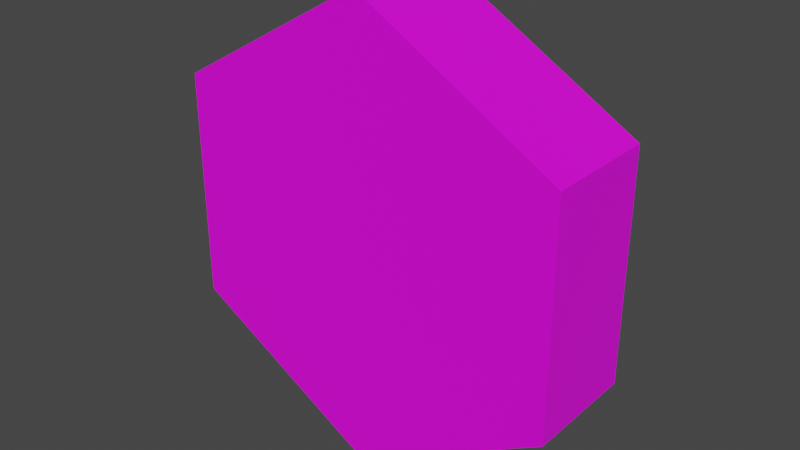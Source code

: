 # Source: Tile.blend  (saved by Blender 2.92.15; exported with 4.5.12 LTS)
import bpy
from mathutils import Matrix  # noqa: F401  (used for matrix-valued properties, if any)

bpy.ops.wm.read_factory_settings(use_empty=True)
scene = bpy.context.scene
scene.name = 'Scene'

# ---- collections
col_collection = bpy.data.collections.new('Collection'); scene.collection.children.link(col_collection)

# ---- images (referenced by path relative to the original .blend; pixels are not part of the script)
import os
ASSET_DIR = os.environ.get("B2B_ASSET_DIR", "")  # directory of the original .blend (textures are referenced by path, not embedded)
HERE = os.path.dirname(os.path.abspath(__file__))  # packed textures are extracted next to this script under _unpacked/

def load_image(name, relpath, width, height, colorspace="sRGB"):
    """Load a texture the original file referenced (path relative to the .blend, or extracted next to this script)."""
    p = next((c for c in (os.path.join(HERE, relpath), os.path.join(ASSET_DIR, relpath)) if relpath and os.path.exists(c)), "")
    if p:
        img = bpy.data.images.load(p, check_existing=True)
        img.name = name
    else:  # same state as the original file: an image datablock whose file is absent (Cycles renders it pink)
        img = bpy.data.images.new(name, width, height)
        img.source = "FILE"
        img.filepath = "//" + (relpath or name)
    img.colorspace_settings.name = colorspace
    return img
img_tile_grass_texture_png = load_image('tile_Grass_texture.png', 'tile_Grass_texture.png', 1024, 1024, 'sRGB')

# ---- materials (node trees are filled in below, after node groups)
mat_tile_grass = bpy.data.materials.new('Tile_Grass')
mat_tile_grass.use_transparent_shadow = False

# ---- material node trees
mat_tile_grass.use_nodes = True; mat_tile_grass.node_tree.nodes.clear()
_N = mat_tile_grass.node_tree.nodes; _L = mat_tile_grass.node_tree.links
n0 = _N.new('ShaderNodeBsdfPrincipled'); n0.name = 'Principled BSDF'; n0.location = (10, 300)
n0.distribution = 'GGX'
n0.subsurface_method = 'BURLEY'
n0.inputs[3].default_value = 1.45
n0.inputs[27].default_value = (0.0, 0.0, 0.0, 1.0)
n0.inputs[28].default_value = 1.0
n1 = _N.new('ShaderNodeOutputMaterial'); n1.name = 'Material Output'; n1.location = (300, 300)
n2 = _N.new('ShaderNodeTexImage'); n2.name = 'Image Texture'; n2.location = (-325, 284)
n2.image = img_tile_grass_texture_png
_L.new(n0.outputs[0], n1.inputs[0])
_L.new(n2.outputs[0], n0.inputs[0])
n1.is_active_output = True

# ---- world
world_world = bpy.data.worlds.new('World'); scene.world = world_world
world_world.use_nodes = True; world_world.node_tree.nodes.clear()
_N = world_world.node_tree.nodes; _L = world_world.node_tree.links
n0 = _N.new('ShaderNodeOutputWorld'); n0.name = 'World Output'; n0.location = (300, 300)
n1 = _N.new('ShaderNodeBackground'); n1.name = 'Background'; n1.location = (10, 300)
n1.inputs[0].default_value = (0.05088, 0.05088, 0.05088, 1.0)
_L.new(n1.outputs[0], n0.inputs[0])
n0.is_active_output = True
world_world.color = (0.05088, 0.05088, 0.05088)
world_world.use_sun_shadow = False
world_world.sun_shadow_jitter_overblur = 0.0

# ---- meshes
me_cylinder = bpy.data.meshes.new('Cylinder')
me_cylinder.from_pydata([(0.0, 2.0, -0.5), (0.0, 2.0, 0.5), (1.732, 1.0, -0.5), (1.732, 1.0, 0.5), (1.732, -1.0, -0.5), (1.732, -1.0, 0.5), (-1.748e-07, -2.0, -0.5), (-1.748e-07, -2.0, 0.5), (-1.732, -1.0, -0.5), (-1.732, -1.0, 0.5), (-1.732, 1.0, -0.5), (-1.732, 1.0, 0.5)], [], [(0, 1, 3, 2), (2, 3, 5, 4), (4, 5, 7, 6), (6, 7, 9, 8), (3, 1, 11, 9, 7, 5), (8, 9, 11, 10), (10, 11, 1, 0), (0, 2, 4, 6, 8, 10)])
_uv = me_cylinder.uv_layers.new(name='UVMap')
_uv.uv.foreach_set('vector', [0.996, 0.1, 0.996, 0.4277, 0.8293, 0.4277, 0.8293, 0.1, 0.8293, 0.1, 0.8293, 0.4277, 0.6627, 0.4277, 0.6627, 0.1, 0.6627, 0.1, 0.6627, 0.4277, 0.496, 0.4277, 0.496, 0.1, 0.496, 0.1, 0.496, 0.4277, 0.3293, 0.4277, 0.3293, 0.1, 0.6245, 0.807, 0.356, 0.962, 0.08752, 0.807, 0.08752, 0.497, 0.356, 0.342, 0.6245, 0.497, 0.3293, 0.1, 0.3293, 0.4277, 0.1627, 0.4277, 0.1627, 0.1, 0.1627, 0.1, 0.1627, 0.4277, -0.004, 0.4277, -0.004, 0.1, 0.6728, 0.3118, 0.8035, 0.2363, 0.8035, 0.08544, 0.6728, 0.01, 0.5422, 0.08544, 0.5422, 0.2363])
me_cylinder.materials.append(mat_tile_grass)
me_cylinder.use_remesh_fix_poles = True
me_cylinder.use_remesh_preserve_attributes = False
me_cylinder.use_mirror_vertex_groups = False
me_cylinder.update()

# ---- objects
ob_tile = bpy.data.objects.new('Tile', me_cylinder)

# ---- transforms, parenting, visibility, modifiers, constraints
ob_tile.location = (0.0, 0.0, 0.0)
ob_tile.rotation_euler = (1.571, 0.0, 0.0)
ob_tile.lineart.crease_threshold = 0.0

# ---- collection membership
col_collection.objects.link(ob_tile)

# ---- scene / render settings (as saved in the file)
scene.frame_start = 1; scene.frame_end = 250; scene.frame_set(1)
scene.render.engine = 'BLENDER_EEVEE_NEXT'
scene.cycles.use_denoising = False
scene.cycles.samples = 128
scene.cycles.sampling_pattern = 'TABULATED_SOBOL'
scene.cycles.use_adaptive_sampling = False
scene.cycles.use_light_tree = False
scene.view_settings.view_transform = 'Filmic'
bpy.context.view_layer.update()

# ---- added for rendering (the .blend has no active camera and no usable light): camera, sun
cam_auto = bpy.data.cameras.new('AutoCamera')
cam_auto.lens = 50.0
cam_auto.sensor_width = 36.0
cam_auto.clip_end = 1000.0
ob_auto_camera = bpy.data.objects.new('AutoCamera', cam_auto)
scene.collection.objects.link(ob_auto_camera)
ob_auto_camera.location = (4.98249, -5.97898, 3.98599)
ob_auto_camera.rotation_euler = (1.09748, -7.21219e-08, 0.694738)
scene.camera = ob_auto_camera
light_auto_sun = bpy.data.lights.new('AutoSun', 'SUN')
light_auto_sun.energy = 3.0
light_auto_sun.angle = 0.0523599
ob_auto_sun = bpy.data.objects.new('AutoSun', light_auto_sun)
scene.collection.objects.link(ob_auto_sun)
ob_auto_sun.rotation_euler = (0.872665, 0.174533, 0.523599)
bpy.context.view_layer.update()
